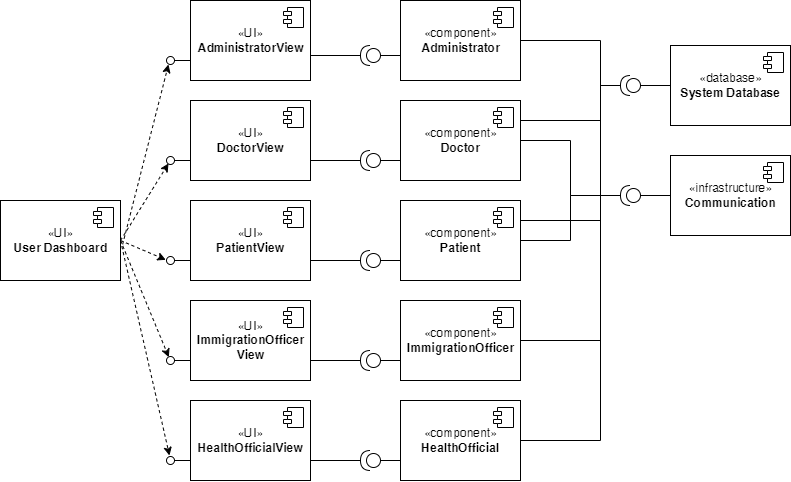

The diagram above was exported from draw.io. Its source (the exported page's mxGraphModel, read from the mxfile embedded in the PNG):
<mxGraphModel dx="1185" dy="635" grid="1" gridSize="10" guides="1" tooltips="1" connect="1" arrows="1" fold="1" page="1" pageScale="1" pageWidth="850" pageHeight="1100" math="0" shadow="0">
  <root>
    <mxCell id="0" />
    <mxCell id="1" parent="0" />
    <mxCell id="rjV5xwy8C5XP-Vn3y_oZ-33" style="rounded=0;orthogonalLoop=1;jettySize=auto;html=1;endArrow=classic;endFill=1;dashed=1;exitX=1.018;exitY=0.548;exitDx=0;exitDy=0;exitPerimeter=0;" parent="1" source="PqD3f9LD7WvrkCP7tG7H-12" edge="1">
      <mxGeometry relative="1" as="geometry">
        <mxPoint x="168" y="224" as="targetPoint" />
      </mxGeometry>
    </mxCell>
    <mxCell id="rjV5xwy8C5XP-Vn3y_oZ-34" style="edgeStyle=none;rounded=0;orthogonalLoop=1;jettySize=auto;html=1;exitX=1;exitY=0.5;exitDx=0;exitDy=0;dashed=1;endArrow=classic;endFill=1;" parent="1" source="PqD3f9LD7WvrkCP7tG7H-12" edge="1">
      <mxGeometry relative="1" as="geometry">
        <mxPoint x="168" y="323" as="targetPoint" />
      </mxGeometry>
    </mxCell>
    <mxCell id="rjV5xwy8C5XP-Vn3y_oZ-35" style="edgeStyle=none;rounded=0;orthogonalLoop=1;jettySize=auto;html=1;exitX=1;exitY=0.5;exitDx=0;exitDy=0;dashed=1;endArrow=classic;endFill=1;" parent="1" source="PqD3f9LD7WvrkCP7tG7H-12" edge="1">
      <mxGeometry relative="1" as="geometry">
        <mxPoint x="165.33333333333337" y="419.33333333333326" as="targetPoint" />
      </mxGeometry>
    </mxCell>
    <mxCell id="rjV5xwy8C5XP-Vn3y_oZ-36" style="edgeStyle=none;rounded=0;orthogonalLoop=1;jettySize=auto;html=1;exitX=1;exitY=0.5;exitDx=0;exitDy=0;dashed=1;endArrow=classic;endFill=1;" parent="1" source="PqD3f9LD7WvrkCP7tG7H-12" edge="1">
      <mxGeometry relative="1" as="geometry">
        <mxPoint x="168.33333333333337" y="516.6666666666667" as="targetPoint" />
      </mxGeometry>
    </mxCell>
    <mxCell id="rjV5xwy8C5XP-Vn3y_oZ-37" style="edgeStyle=none;rounded=0;orthogonalLoop=1;jettySize=auto;html=1;exitX=1;exitY=0.5;exitDx=0;exitDy=0;dashed=1;endArrow=classic;endFill=1;" parent="1" source="PqD3f9LD7WvrkCP7tG7H-12" edge="1">
      <mxGeometry relative="1" as="geometry">
        <mxPoint x="169" y="615" as="targetPoint" />
      </mxGeometry>
    </mxCell>
    <mxCell id="PqD3f9LD7WvrkCP7tG7H-12" value="«UI»&lt;br&gt;&lt;b&gt;User Dashboard&lt;/b&gt;" style="html=1;dropTarget=0;" parent="1" vertex="1">
      <mxGeometry y="360" width="120" height="80" as="geometry" />
    </mxCell>
    <mxCell id="PqD3f9LD7WvrkCP7tG7H-13" value="" style="shape=module;jettyWidth=8;jettyHeight=4;" parent="PqD3f9LD7WvrkCP7tG7H-12" vertex="1">
      <mxGeometry x="1" width="20" height="20" relative="1" as="geometry">
        <mxPoint x="-27" y="7" as="offset" />
      </mxGeometry>
    </mxCell>
    <mxCell id="PqD3f9LD7WvrkCP7tG7H-14" value="«component»&lt;br&gt;&lt;b&gt;Administrator&lt;/b&gt;" style="html=1;dropTarget=0;" parent="1" vertex="1">
      <mxGeometry x="400" y="160" width="120" height="80" as="geometry" />
    </mxCell>
    <mxCell id="PqD3f9LD7WvrkCP7tG7H-15" value="" style="shape=module;jettyWidth=8;jettyHeight=4;" parent="PqD3f9LD7WvrkCP7tG7H-14" vertex="1">
      <mxGeometry x="1" width="20" height="20" relative="1" as="geometry">
        <mxPoint x="-27" y="7" as="offset" />
      </mxGeometry>
    </mxCell>
    <mxCell id="PqD3f9LD7WvrkCP7tG7H-37" style="edgeStyle=orthogonalEdgeStyle;rounded=0;orthogonalLoop=1;jettySize=auto;html=1;exitX=1;exitY=0.25;exitDx=0;exitDy=0;entryX=1;entryY=0.5;entryDx=0;entryDy=0;entryPerimeter=0;endArrow=none;endFill=0;" parent="1" source="PqD3f9LD7WvrkCP7tG7H-16" target="PqD3f9LD7WvrkCP7tG7H-34" edge="1">
      <mxGeometry relative="1" as="geometry">
        <Array as="points">
          <mxPoint x="600" y="280" />
          <mxPoint x="600" y="245" />
        </Array>
      </mxGeometry>
    </mxCell>
    <mxCell id="PqD3f9LD7WvrkCP7tG7H-16" value="«component»&lt;br&gt;&lt;b&gt;Doctor&lt;/b&gt;" style="html=1;dropTarget=0;" parent="1" vertex="1">
      <mxGeometry x="400" y="260" width="120" height="80" as="geometry" />
    </mxCell>
    <mxCell id="PqD3f9LD7WvrkCP7tG7H-17" value="" style="shape=module;jettyWidth=8;jettyHeight=4;" parent="PqD3f9LD7WvrkCP7tG7H-16" vertex="1">
      <mxGeometry x="1" width="20" height="20" relative="1" as="geometry">
        <mxPoint x="-27" y="7" as="offset" />
      </mxGeometry>
    </mxCell>
    <mxCell id="PqD3f9LD7WvrkCP7tG7H-29" style="edgeStyle=orthogonalEdgeStyle;rounded=0;orthogonalLoop=1;jettySize=auto;html=1;entryX=1;entryY=0.5;entryDx=0;entryDy=0;entryPerimeter=0;endArrow=none;endFill=0;" parent="1" source="PqD3f9LD7WvrkCP7tG7H-18" target="PqD3f9LD7WvrkCP7tG7H-26" edge="1">
      <mxGeometry relative="1" as="geometry" />
    </mxCell>
    <mxCell id="PqD3f9LD7WvrkCP7tG7H-38" style="edgeStyle=orthogonalEdgeStyle;rounded=0;orthogonalLoop=1;jettySize=auto;html=1;exitX=1;exitY=0.25;exitDx=0;exitDy=0;entryX=1;entryY=0.5;entryDx=0;entryDy=0;entryPerimeter=0;endArrow=none;endFill=0;" parent="1" source="PqD3f9LD7WvrkCP7tG7H-18" target="PqD3f9LD7WvrkCP7tG7H-34" edge="1">
      <mxGeometry relative="1" as="geometry">
        <Array as="points">
          <mxPoint x="600" y="380" />
          <mxPoint x="600" y="245" />
        </Array>
      </mxGeometry>
    </mxCell>
    <mxCell id="PqD3f9LD7WvrkCP7tG7H-18" value="«component»&lt;br&gt;&lt;b&gt;Patient&lt;/b&gt;" style="html=1;dropTarget=0;" parent="1" vertex="1">
      <mxGeometry x="400" y="360" width="120" height="80" as="geometry" />
    </mxCell>
    <mxCell id="PqD3f9LD7WvrkCP7tG7H-19" value="" style="shape=module;jettyWidth=8;jettyHeight=4;" parent="PqD3f9LD7WvrkCP7tG7H-18" vertex="1">
      <mxGeometry x="1" width="20" height="20" relative="1" as="geometry">
        <mxPoint x="-27" y="7" as="offset" />
      </mxGeometry>
    </mxCell>
    <mxCell id="PqD3f9LD7WvrkCP7tG7H-39" style="edgeStyle=orthogonalEdgeStyle;rounded=0;orthogonalLoop=1;jettySize=auto;html=1;entryX=1;entryY=0.5;entryDx=0;entryDy=0;entryPerimeter=0;endArrow=none;endFill=0;" parent="1" source="PqD3f9LD7WvrkCP7tG7H-20" target="PqD3f9LD7WvrkCP7tG7H-34" edge="1">
      <mxGeometry relative="1" as="geometry">
        <Array as="points">
          <mxPoint x="600" y="500" />
          <mxPoint x="600" y="245" />
        </Array>
      </mxGeometry>
    </mxCell>
    <mxCell id="PqD3f9LD7WvrkCP7tG7H-20" value="«component»&lt;br&gt;&lt;b&gt;ImmigrationOfficer&lt;/b&gt;" style="html=1;dropTarget=0;" parent="1" vertex="1">
      <mxGeometry x="400" y="460" width="120" height="80" as="geometry" />
    </mxCell>
    <mxCell id="PqD3f9LD7WvrkCP7tG7H-21" value="" style="shape=module;jettyWidth=8;jettyHeight=4;" parent="PqD3f9LD7WvrkCP7tG7H-20" vertex="1">
      <mxGeometry x="1" width="20" height="20" relative="1" as="geometry">
        <mxPoint x="-27" y="7" as="offset" />
      </mxGeometry>
    </mxCell>
    <mxCell id="PqD3f9LD7WvrkCP7tG7H-40" style="edgeStyle=orthogonalEdgeStyle;rounded=0;orthogonalLoop=1;jettySize=auto;html=1;entryX=1;entryY=0.5;entryDx=0;entryDy=0;entryPerimeter=0;endArrow=none;endFill=0;" parent="1" source="PqD3f9LD7WvrkCP7tG7H-22" target="PqD3f9LD7WvrkCP7tG7H-34" edge="1">
      <mxGeometry relative="1" as="geometry">
        <Array as="points">
          <mxPoint x="600" y="600" />
          <mxPoint x="600" y="245" />
        </Array>
      </mxGeometry>
    </mxCell>
    <mxCell id="PqD3f9LD7WvrkCP7tG7H-22" value="«component»&lt;br&gt;&lt;b&gt;HealthOfficial&lt;/b&gt;" style="html=1;dropTarget=0;" parent="1" vertex="1">
      <mxGeometry x="400" y="560" width="120" height="80" as="geometry" />
    </mxCell>
    <mxCell id="PqD3f9LD7WvrkCP7tG7H-23" value="" style="shape=module;jettyWidth=8;jettyHeight=4;" parent="PqD3f9LD7WvrkCP7tG7H-22" vertex="1">
      <mxGeometry x="1" width="20" height="20" relative="1" as="geometry">
        <mxPoint x="-27" y="7" as="offset" />
      </mxGeometry>
    </mxCell>
    <mxCell id="PqD3f9LD7WvrkCP7tG7H-24" value="«infrastructure»&lt;br&gt;&lt;b&gt;Communication&lt;/b&gt;" style="html=1;dropTarget=0;" parent="1" vertex="1">
      <mxGeometry x="670" y="315" width="120" height="80" as="geometry" />
    </mxCell>
    <mxCell id="PqD3f9LD7WvrkCP7tG7H-25" value="" style="shape=module;jettyWidth=8;jettyHeight=4;" parent="PqD3f9LD7WvrkCP7tG7H-24" vertex="1">
      <mxGeometry x="1" width="20" height="20" relative="1" as="geometry">
        <mxPoint x="-27" y="7" as="offset" />
      </mxGeometry>
    </mxCell>
    <mxCell id="PqD3f9LD7WvrkCP7tG7H-27" style="edgeStyle=orthogonalEdgeStyle;rounded=0;orthogonalLoop=1;jettySize=auto;html=1;entryX=0;entryY=0.5;entryDx=0;entryDy=0;endArrow=none;endFill=0;" parent="1" source="PqD3f9LD7WvrkCP7tG7H-26" target="PqD3f9LD7WvrkCP7tG7H-24" edge="1">
      <mxGeometry relative="1" as="geometry" />
    </mxCell>
    <mxCell id="PqD3f9LD7WvrkCP7tG7H-28" style="edgeStyle=orthogonalEdgeStyle;rounded=0;orthogonalLoop=1;jettySize=auto;html=1;entryX=1;entryY=0.5;entryDx=0;entryDy=0;endArrow=none;endFill=0;" parent="1" source="PqD3f9LD7WvrkCP7tG7H-26" target="PqD3f9LD7WvrkCP7tG7H-16" edge="1">
      <mxGeometry relative="1" as="geometry" />
    </mxCell>
    <mxCell id="PqD3f9LD7WvrkCP7tG7H-26" value="" style="shape=providedRequiredInterface;html=1;verticalLabelPosition=bottom;sketch=0;direction=west;" parent="1" vertex="1">
      <mxGeometry x="620" y="345" width="20" height="20" as="geometry" />
    </mxCell>
    <mxCell id="PqD3f9LD7WvrkCP7tG7H-32" value="«database»&lt;br&gt;&lt;b&gt;System Database&lt;/b&gt;" style="html=1;dropTarget=0;" parent="1" vertex="1">
      <mxGeometry x="670" y="205" width="120" height="80" as="geometry" />
    </mxCell>
    <mxCell id="PqD3f9LD7WvrkCP7tG7H-33" value="" style="shape=module;jettyWidth=8;jettyHeight=4;" parent="PqD3f9LD7WvrkCP7tG7H-32" vertex="1">
      <mxGeometry x="1" width="20" height="20" relative="1" as="geometry">
        <mxPoint x="-27" y="7" as="offset" />
      </mxGeometry>
    </mxCell>
    <mxCell id="PqD3f9LD7WvrkCP7tG7H-35" style="edgeStyle=orthogonalEdgeStyle;rounded=0;orthogonalLoop=1;jettySize=auto;html=1;entryX=0;entryY=0.5;entryDx=0;entryDy=0;endArrow=none;endFill=0;" parent="1" source="PqD3f9LD7WvrkCP7tG7H-34" target="PqD3f9LD7WvrkCP7tG7H-32" edge="1">
      <mxGeometry relative="1" as="geometry" />
    </mxCell>
    <mxCell id="PqD3f9LD7WvrkCP7tG7H-36" style="edgeStyle=orthogonalEdgeStyle;rounded=0;orthogonalLoop=1;jettySize=auto;html=1;exitX=1;exitY=0.5;exitDx=0;exitDy=0;exitPerimeter=0;entryX=1;entryY=0.5;entryDx=0;entryDy=0;endArrow=none;endFill=0;" parent="1" source="PqD3f9LD7WvrkCP7tG7H-34" target="PqD3f9LD7WvrkCP7tG7H-14" edge="1">
      <mxGeometry relative="1" as="geometry">
        <Array as="points">
          <mxPoint x="600" y="245" />
          <mxPoint x="600" y="200" />
        </Array>
      </mxGeometry>
    </mxCell>
    <mxCell id="PqD3f9LD7WvrkCP7tG7H-34" value="" style="shape=providedRequiredInterface;html=1;verticalLabelPosition=bottom;sketch=0;direction=west;" parent="1" vertex="1">
      <mxGeometry x="620" y="235" width="20" height="20" as="geometry" />
    </mxCell>
    <mxCell id="rjV5xwy8C5XP-Vn3y_oZ-3" value="«UI»&lt;br&gt;&lt;b&gt;AdministratorView&lt;/b&gt;" style="html=1;dropTarget=0;" parent="1" vertex="1">
      <mxGeometry x="190" y="160" width="120" height="80" as="geometry" />
    </mxCell>
    <mxCell id="rjV5xwy8C5XP-Vn3y_oZ-4" value="" style="shape=module;jettyWidth=8;jettyHeight=4;" parent="rjV5xwy8C5XP-Vn3y_oZ-3" vertex="1">
      <mxGeometry x="1" width="20" height="20" relative="1" as="geometry">
        <mxPoint x="-27" y="7" as="offset" />
      </mxGeometry>
    </mxCell>
    <mxCell id="rjV5xwy8C5XP-Vn3y_oZ-5" value="" style="html=1;verticalAlign=bottom;labelBackgroundColor=none;endArrow=oval;endFill=0;endSize=8;rounded=0;fontColor=#000000;" parent="1" edge="1">
      <mxGeometry width="160" relative="1" as="geometry">
        <mxPoint x="190" y="220" as="sourcePoint" />
        <mxPoint x="170" y="220" as="targetPoint" />
      </mxGeometry>
    </mxCell>
    <mxCell id="rjV5xwy8C5XP-Vn3y_oZ-29" style="edgeStyle=orthogonalEdgeStyle;rounded=0;orthogonalLoop=1;jettySize=auto;html=1;exitX=1;exitY=0.75;exitDx=0;exitDy=0;entryX=1;entryY=0.5;entryDx=0;entryDy=0;entryPerimeter=0;endArrow=none;endFill=0;" parent="1" source="rjV5xwy8C5XP-Vn3y_oZ-6" target="rjV5xwy8C5XP-Vn3y_oZ-40" edge="1">
      <mxGeometry relative="1" as="geometry">
        <mxPoint x="370" y="320" as="targetPoint" />
      </mxGeometry>
    </mxCell>
    <mxCell id="rjV5xwy8C5XP-Vn3y_oZ-6" value="«UI»&lt;br&gt;&lt;b&gt;DoctorView&lt;/b&gt;" style="html=1;dropTarget=0;" parent="1" vertex="1">
      <mxGeometry x="190" y="260" width="120" height="80" as="geometry" />
    </mxCell>
    <mxCell id="rjV5xwy8C5XP-Vn3y_oZ-7" value="" style="shape=module;jettyWidth=8;jettyHeight=4;" parent="rjV5xwy8C5XP-Vn3y_oZ-6" vertex="1">
      <mxGeometry x="1" width="20" height="20" relative="1" as="geometry">
        <mxPoint x="-27" y="7" as="offset" />
      </mxGeometry>
    </mxCell>
    <mxCell id="rjV5xwy8C5XP-Vn3y_oZ-8" value="" style="html=1;verticalAlign=bottom;labelBackgroundColor=none;endArrow=oval;endFill=0;endSize=8;rounded=0;fontColor=#000000;" parent="1" edge="1">
      <mxGeometry width="160" relative="1" as="geometry">
        <mxPoint x="190" y="320" as="sourcePoint" />
        <mxPoint x="170" y="320" as="targetPoint" />
      </mxGeometry>
    </mxCell>
    <mxCell id="rjV5xwy8C5XP-Vn3y_oZ-9" value="«UI»&lt;br&gt;&lt;b&gt;PatientView&lt;/b&gt;" style="html=1;dropTarget=0;" parent="1" vertex="1">
      <mxGeometry x="190" y="360" width="120" height="80" as="geometry" />
    </mxCell>
    <mxCell id="rjV5xwy8C5XP-Vn3y_oZ-10" value="" style="shape=module;jettyWidth=8;jettyHeight=4;" parent="rjV5xwy8C5XP-Vn3y_oZ-9" vertex="1">
      <mxGeometry x="1" width="20" height="20" relative="1" as="geometry">
        <mxPoint x="-27" y="7" as="offset" />
      </mxGeometry>
    </mxCell>
    <mxCell id="rjV5xwy8C5XP-Vn3y_oZ-11" value="«UI»&lt;br&gt;&lt;b&gt;ImmigrationOfficer&lt;br&gt;View&lt;/b&gt;" style="html=1;dropTarget=0;" parent="1" vertex="1">
      <mxGeometry x="190" y="460" width="120" height="80" as="geometry" />
    </mxCell>
    <mxCell id="rjV5xwy8C5XP-Vn3y_oZ-12" value="" style="shape=module;jettyWidth=8;jettyHeight=4;" parent="rjV5xwy8C5XP-Vn3y_oZ-11" vertex="1">
      <mxGeometry x="1" width="20" height="20" relative="1" as="geometry">
        <mxPoint x="-27" y="7" as="offset" />
      </mxGeometry>
    </mxCell>
    <mxCell id="rjV5xwy8C5XP-Vn3y_oZ-15" value="«UI»&lt;br&gt;&lt;b&gt;HealthOfficialView&lt;/b&gt;" style="html=1;dropTarget=0;" parent="1" vertex="1">
      <mxGeometry x="190" y="560" width="120" height="80" as="geometry" />
    </mxCell>
    <mxCell id="rjV5xwy8C5XP-Vn3y_oZ-16" value="" style="shape=module;jettyWidth=8;jettyHeight=4;" parent="rjV5xwy8C5XP-Vn3y_oZ-15" vertex="1">
      <mxGeometry x="1" width="20" height="20" relative="1" as="geometry">
        <mxPoint x="-27" y="7" as="offset" />
      </mxGeometry>
    </mxCell>
    <mxCell id="rjV5xwy8C5XP-Vn3y_oZ-17" value="" style="html=1;verticalAlign=bottom;labelBackgroundColor=none;endArrow=oval;endFill=0;endSize=8;rounded=0;fontColor=#000000;" parent="1" edge="1">
      <mxGeometry width="160" relative="1" as="geometry">
        <mxPoint x="190" y="420" as="sourcePoint" />
        <mxPoint x="170" y="420" as="targetPoint" />
      </mxGeometry>
    </mxCell>
    <mxCell id="rjV5xwy8C5XP-Vn3y_oZ-18" value="" style="html=1;verticalAlign=bottom;labelBackgroundColor=none;endArrow=oval;endFill=0;endSize=8;rounded=0;fontColor=#000000;" parent="1" edge="1">
      <mxGeometry width="160" relative="1" as="geometry">
        <mxPoint x="190" y="520" as="sourcePoint" />
        <mxPoint x="170" y="520" as="targetPoint" />
      </mxGeometry>
    </mxCell>
    <mxCell id="rjV5xwy8C5XP-Vn3y_oZ-19" value="" style="html=1;verticalAlign=bottom;labelBackgroundColor=none;endArrow=oval;endFill=0;endSize=8;rounded=0;fontColor=#000000;" parent="1" edge="1">
      <mxGeometry width="160" relative="1" as="geometry">
        <mxPoint x="190" y="620" as="sourcePoint" />
        <mxPoint x="170" y="620" as="targetPoint" />
      </mxGeometry>
    </mxCell>
    <mxCell id="rjV5xwy8C5XP-Vn3y_oZ-41" style="edgeStyle=none;rounded=0;orthogonalLoop=1;jettySize=auto;html=1;exitX=0;exitY=0.5;exitDx=0;exitDy=0;exitPerimeter=0;entryX=0;entryY=0.75;entryDx=0;entryDy=0;endArrow=none;endFill=0;" parent="1" source="rjV5xwy8C5XP-Vn3y_oZ-40" target="PqD3f9LD7WvrkCP7tG7H-16" edge="1">
      <mxGeometry relative="1" as="geometry" />
    </mxCell>
    <mxCell id="rjV5xwy8C5XP-Vn3y_oZ-40" value="" style="shape=providedRequiredInterface;html=1;verticalLabelPosition=bottom;sketch=0;direction=west;" parent="1" vertex="1">
      <mxGeometry x="360" y="310" width="20" height="20" as="geometry" />
    </mxCell>
    <mxCell id="rjV5xwy8C5XP-Vn3y_oZ-42" style="edgeStyle=orthogonalEdgeStyle;rounded=0;orthogonalLoop=1;jettySize=auto;html=1;exitX=1;exitY=0.75;exitDx=0;exitDy=0;entryX=1;entryY=0.5;entryDx=0;entryDy=0;entryPerimeter=0;endArrow=none;endFill=0;" parent="1" target="rjV5xwy8C5XP-Vn3y_oZ-44" edge="1">
      <mxGeometry relative="1" as="geometry">
        <mxPoint x="310" y="215" as="sourcePoint" />
        <mxPoint x="370" y="215" as="targetPoint" />
      </mxGeometry>
    </mxCell>
    <mxCell id="rjV5xwy8C5XP-Vn3y_oZ-43" style="edgeStyle=none;rounded=0;orthogonalLoop=1;jettySize=auto;html=1;exitX=0;exitY=0.5;exitDx=0;exitDy=0;exitPerimeter=0;entryX=0;entryY=0.75;entryDx=0;entryDy=0;endArrow=none;endFill=0;" parent="1" source="rjV5xwy8C5XP-Vn3y_oZ-44" edge="1">
      <mxGeometry relative="1" as="geometry">
        <mxPoint x="400" y="215" as="targetPoint" />
      </mxGeometry>
    </mxCell>
    <mxCell id="rjV5xwy8C5XP-Vn3y_oZ-44" value="" style="shape=providedRequiredInterface;html=1;verticalLabelPosition=bottom;sketch=0;direction=west;" parent="1" vertex="1">
      <mxGeometry x="360" y="205" width="20" height="20" as="geometry" />
    </mxCell>
    <mxCell id="rjV5xwy8C5XP-Vn3y_oZ-45" style="edgeStyle=orthogonalEdgeStyle;rounded=0;orthogonalLoop=1;jettySize=auto;html=1;exitX=1;exitY=0.75;exitDx=0;exitDy=0;entryX=1;entryY=0.5;entryDx=0;entryDy=0;entryPerimeter=0;endArrow=none;endFill=0;" parent="1" target="rjV5xwy8C5XP-Vn3y_oZ-47" edge="1">
      <mxGeometry relative="1" as="geometry">
        <mxPoint x="310" y="420" as="sourcePoint" />
        <mxPoint x="370" y="420" as="targetPoint" />
      </mxGeometry>
    </mxCell>
    <mxCell id="rjV5xwy8C5XP-Vn3y_oZ-46" style="edgeStyle=none;rounded=0;orthogonalLoop=1;jettySize=auto;html=1;exitX=0;exitY=0.5;exitDx=0;exitDy=0;exitPerimeter=0;entryX=0;entryY=0.75;entryDx=0;entryDy=0;endArrow=none;endFill=0;" parent="1" source="rjV5xwy8C5XP-Vn3y_oZ-47" edge="1">
      <mxGeometry relative="1" as="geometry">
        <mxPoint x="400" y="420" as="targetPoint" />
      </mxGeometry>
    </mxCell>
    <mxCell id="rjV5xwy8C5XP-Vn3y_oZ-47" value="" style="shape=providedRequiredInterface;html=1;verticalLabelPosition=bottom;sketch=0;direction=west;" parent="1" vertex="1">
      <mxGeometry x="360" y="410" width="20" height="20" as="geometry" />
    </mxCell>
    <mxCell id="rjV5xwy8C5XP-Vn3y_oZ-48" style="edgeStyle=orthogonalEdgeStyle;rounded=0;orthogonalLoop=1;jettySize=auto;html=1;exitX=1;exitY=0.75;exitDx=0;exitDy=0;entryX=1;entryY=0.5;entryDx=0;entryDy=0;entryPerimeter=0;endArrow=none;endFill=0;" parent="1" target="rjV5xwy8C5XP-Vn3y_oZ-50" edge="1">
      <mxGeometry relative="1" as="geometry">
        <mxPoint x="310" y="520" as="sourcePoint" />
        <mxPoint x="370" y="520" as="targetPoint" />
      </mxGeometry>
    </mxCell>
    <mxCell id="rjV5xwy8C5XP-Vn3y_oZ-49" style="edgeStyle=none;rounded=0;orthogonalLoop=1;jettySize=auto;html=1;exitX=0;exitY=0.5;exitDx=0;exitDy=0;exitPerimeter=0;entryX=0;entryY=0.75;entryDx=0;entryDy=0;endArrow=none;endFill=0;" parent="1" source="rjV5xwy8C5XP-Vn3y_oZ-50" edge="1">
      <mxGeometry relative="1" as="geometry">
        <mxPoint x="400" y="520" as="targetPoint" />
      </mxGeometry>
    </mxCell>
    <mxCell id="rjV5xwy8C5XP-Vn3y_oZ-50" value="" style="shape=providedRequiredInterface;html=1;verticalLabelPosition=bottom;sketch=0;direction=west;" parent="1" vertex="1">
      <mxGeometry x="360" y="510" width="20" height="20" as="geometry" />
    </mxCell>
    <mxCell id="rjV5xwy8C5XP-Vn3y_oZ-51" style="edgeStyle=orthogonalEdgeStyle;rounded=0;orthogonalLoop=1;jettySize=auto;html=1;exitX=1;exitY=0.75;exitDx=0;exitDy=0;entryX=1;entryY=0.5;entryDx=0;entryDy=0;entryPerimeter=0;endArrow=none;endFill=0;" parent="1" target="rjV5xwy8C5XP-Vn3y_oZ-53" edge="1">
      <mxGeometry relative="1" as="geometry">
        <mxPoint x="310" y="620" as="sourcePoint" />
        <mxPoint x="370" y="620" as="targetPoint" />
      </mxGeometry>
    </mxCell>
    <mxCell id="rjV5xwy8C5XP-Vn3y_oZ-52" style="edgeStyle=none;rounded=0;orthogonalLoop=1;jettySize=auto;html=1;exitX=0;exitY=0.5;exitDx=0;exitDy=0;exitPerimeter=0;entryX=0;entryY=0.75;entryDx=0;entryDy=0;endArrow=none;endFill=0;" parent="1" source="rjV5xwy8C5XP-Vn3y_oZ-53" edge="1">
      <mxGeometry relative="1" as="geometry">
        <mxPoint x="400" y="620" as="targetPoint" />
      </mxGeometry>
    </mxCell>
    <mxCell id="rjV5xwy8C5XP-Vn3y_oZ-53" value="" style="shape=providedRequiredInterface;html=1;verticalLabelPosition=bottom;sketch=0;direction=west;" parent="1" vertex="1">
      <mxGeometry x="360" y="610" width="20" height="20" as="geometry" />
    </mxCell>
  </root>
</mxGraphModel>